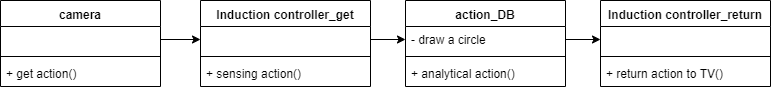

The diagram above was exported from draw.io. Its source (the exported page's mxGraphModel, read from the mxfile embedded in the PNG):
<mxGraphModel dx="1024" dy="517" grid="1" gridSize="10" guides="1" tooltips="1" connect="1" arrows="1" fold="1" page="1" pageScale="1" pageWidth="827" pageHeight="1169" math="0" shadow="0">
  <root>
    <mxCell id="0" />
    <mxCell id="1" parent="0" />
    <mxCell id="Iv8FrVOsExSTy6ayQWD5-1" value="camera" style="swimlane;fontStyle=1;align=center;verticalAlign=top;childLayout=stackLayout;horizontal=1;startSize=26;horizontalStack=0;resizeParent=1;resizeParentMax=0;resizeLast=0;collapsible=1;marginBottom=0;" vertex="1" parent="1">
      <mxGeometry x="40" y="160" width="160" height="86" as="geometry" />
    </mxCell>
    <mxCell id="Iv8FrVOsExSTy6ayQWD5-2" value="   " style="text;strokeColor=none;fillColor=none;align=left;verticalAlign=top;spacingLeft=4;spacingRight=4;overflow=hidden;rotatable=0;points=[[0,0.5],[1,0.5]];portConstraint=eastwest;" vertex="1" parent="Iv8FrVOsExSTy6ayQWD5-1">
      <mxGeometry y="26" width="160" height="26" as="geometry" />
    </mxCell>
    <mxCell id="Iv8FrVOsExSTy6ayQWD5-3" value="" style="line;strokeWidth=1;fillColor=none;align=left;verticalAlign=middle;spacingTop=-1;spacingLeft=3;spacingRight=3;rotatable=0;labelPosition=right;points=[];portConstraint=eastwest;" vertex="1" parent="Iv8FrVOsExSTy6ayQWD5-1">
      <mxGeometry y="52" width="160" height="8" as="geometry" />
    </mxCell>
    <mxCell id="Iv8FrVOsExSTy6ayQWD5-4" value="+ get action()" style="text;strokeColor=none;fillColor=none;align=left;verticalAlign=top;spacingLeft=4;spacingRight=4;overflow=hidden;rotatable=0;points=[[0,0.5],[1,0.5]];portConstraint=eastwest;" vertex="1" parent="Iv8FrVOsExSTy6ayQWD5-1">
      <mxGeometry y="60" width="160" height="26" as="geometry" />
    </mxCell>
    <mxCell id="Iv8FrVOsExSTy6ayQWD5-5" value="Induction controller_get" style="swimlane;fontStyle=1;align=center;verticalAlign=top;childLayout=stackLayout;horizontal=1;startSize=26;horizontalStack=0;resizeParent=1;resizeParentMax=0;resizeLast=0;collapsible=1;marginBottom=0;" vertex="1" parent="1">
      <mxGeometry x="240" y="160" width="170" height="86" as="geometry" />
    </mxCell>
    <mxCell id="Iv8FrVOsExSTy6ayQWD5-6" value="   " style="text;strokeColor=none;fillColor=none;align=left;verticalAlign=top;spacingLeft=4;spacingRight=4;overflow=hidden;rotatable=0;points=[[0,0.5],[1,0.5]];portConstraint=eastwest;" vertex="1" parent="Iv8FrVOsExSTy6ayQWD5-5">
      <mxGeometry y="26" width="170" height="26" as="geometry" />
    </mxCell>
    <mxCell id="Iv8FrVOsExSTy6ayQWD5-7" value="" style="line;strokeWidth=1;fillColor=none;align=left;verticalAlign=middle;spacingTop=-1;spacingLeft=3;spacingRight=3;rotatable=0;labelPosition=right;points=[];portConstraint=eastwest;" vertex="1" parent="Iv8FrVOsExSTy6ayQWD5-5">
      <mxGeometry y="52" width="170" height="8" as="geometry" />
    </mxCell>
    <mxCell id="Iv8FrVOsExSTy6ayQWD5-8" value="+ sensing action()" style="text;strokeColor=none;fillColor=none;align=left;verticalAlign=top;spacingLeft=4;spacingRight=4;overflow=hidden;rotatable=0;points=[[0,0.5],[1,0.5]];portConstraint=eastwest;" vertex="1" parent="Iv8FrVOsExSTy6ayQWD5-5">
      <mxGeometry y="60" width="170" height="26" as="geometry" />
    </mxCell>
    <mxCell id="Iv8FrVOsExSTy6ayQWD5-9" value="action_DB" style="swimlane;fontStyle=1;align=center;verticalAlign=top;childLayout=stackLayout;horizontal=1;startSize=26;horizontalStack=0;resizeParent=1;resizeParentMax=0;resizeLast=0;collapsible=1;marginBottom=0;" vertex="1" parent="1">
      <mxGeometry x="445" y="160" width="160" height="86" as="geometry" />
    </mxCell>
    <mxCell id="Iv8FrVOsExSTy6ayQWD5-10" value="- draw a circle" style="text;strokeColor=none;fillColor=none;align=left;verticalAlign=top;spacingLeft=4;spacingRight=4;overflow=hidden;rotatable=0;points=[[0,0.5],[1,0.5]];portConstraint=eastwest;" vertex="1" parent="Iv8FrVOsExSTy6ayQWD5-9">
      <mxGeometry y="26" width="160" height="26" as="geometry" />
    </mxCell>
    <mxCell id="Iv8FrVOsExSTy6ayQWD5-11" value="" style="line;strokeWidth=1;fillColor=none;align=left;verticalAlign=middle;spacingTop=-1;spacingLeft=3;spacingRight=3;rotatable=0;labelPosition=right;points=[];portConstraint=eastwest;" vertex="1" parent="Iv8FrVOsExSTy6ayQWD5-9">
      <mxGeometry y="52" width="160" height="8" as="geometry" />
    </mxCell>
    <mxCell id="Iv8FrVOsExSTy6ayQWD5-12" value="+ analytical action()" style="text;strokeColor=none;fillColor=none;align=left;verticalAlign=top;spacingLeft=4;spacingRight=4;overflow=hidden;rotatable=0;points=[[0,0.5],[1,0.5]];portConstraint=eastwest;" vertex="1" parent="Iv8FrVOsExSTy6ayQWD5-9">
      <mxGeometry y="60" width="160" height="26" as="geometry" />
    </mxCell>
    <mxCell id="Iv8FrVOsExSTy6ayQWD5-17" value="Induction controller_return" style="swimlane;fontStyle=1;align=center;verticalAlign=top;childLayout=stackLayout;horizontal=1;startSize=26;horizontalStack=0;resizeParent=1;resizeParentMax=0;resizeLast=0;collapsible=1;marginBottom=0;" vertex="1" parent="1">
      <mxGeometry x="640" y="160" width="170" height="86" as="geometry" />
    </mxCell>
    <mxCell id="Iv8FrVOsExSTy6ayQWD5-18" value="  " style="text;strokeColor=none;fillColor=none;align=left;verticalAlign=top;spacingLeft=4;spacingRight=4;overflow=hidden;rotatable=0;points=[[0,0.5],[1,0.5]];portConstraint=eastwest;" vertex="1" parent="Iv8FrVOsExSTy6ayQWD5-17">
      <mxGeometry y="26" width="170" height="26" as="geometry" />
    </mxCell>
    <mxCell id="Iv8FrVOsExSTy6ayQWD5-19" value="" style="line;strokeWidth=1;fillColor=none;align=left;verticalAlign=middle;spacingTop=-1;spacingLeft=3;spacingRight=3;rotatable=0;labelPosition=right;points=[];portConstraint=eastwest;" vertex="1" parent="Iv8FrVOsExSTy6ayQWD5-17">
      <mxGeometry y="52" width="170" height="8" as="geometry" />
    </mxCell>
    <mxCell id="Iv8FrVOsExSTy6ayQWD5-20" value="+ return action to TV()" style="text;strokeColor=none;fillColor=none;align=left;verticalAlign=top;spacingLeft=4;spacingRight=4;overflow=hidden;rotatable=0;points=[[0,0.5],[1,0.5]];portConstraint=eastwest;" vertex="1" parent="Iv8FrVOsExSTy6ayQWD5-17">
      <mxGeometry y="60" width="170" height="26" as="geometry" />
    </mxCell>
    <mxCell id="Iv8FrVOsExSTy6ayQWD5-21" style="edgeStyle=orthogonalEdgeStyle;rounded=0;orthogonalLoop=1;jettySize=auto;html=1;exitX=1;exitY=0.5;exitDx=0;exitDy=0;entryX=0;entryY=0.5;entryDx=0;entryDy=0;" edge="1" parent="1" source="Iv8FrVOsExSTy6ayQWD5-2" target="Iv8FrVOsExSTy6ayQWD5-6">
      <mxGeometry relative="1" as="geometry" />
    </mxCell>
    <mxCell id="Iv8FrVOsExSTy6ayQWD5-22" style="edgeStyle=orthogonalEdgeStyle;rounded=0;orthogonalLoop=1;jettySize=auto;html=1;exitX=1;exitY=0.5;exitDx=0;exitDy=0;" edge="1" parent="1" source="Iv8FrVOsExSTy6ayQWD5-6" target="Iv8FrVOsExSTy6ayQWD5-10">
      <mxGeometry relative="1" as="geometry" />
    </mxCell>
    <mxCell id="Iv8FrVOsExSTy6ayQWD5-23" style="edgeStyle=orthogonalEdgeStyle;rounded=0;orthogonalLoop=1;jettySize=auto;html=1;exitX=1;exitY=0.5;exitDx=0;exitDy=0;entryX=0;entryY=0.5;entryDx=0;entryDy=0;" edge="1" parent="1" source="Iv8FrVOsExSTy6ayQWD5-10" target="Iv8FrVOsExSTy6ayQWD5-18">
      <mxGeometry relative="1" as="geometry" />
    </mxCell>
  </root>
</mxGraphModel>